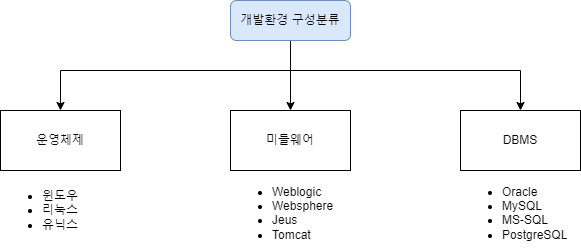

The diagram above was exported from draw.io. Its source (the exported page's mxGraphModel, read from the mxfile embedded in the PNG):
<mxGraphModel dx="1434" dy="780" grid="1" gridSize="10" guides="1" tooltips="1" connect="1" arrows="1" fold="1" page="1" pageScale="1" pageWidth="1169" pageHeight="827" math="0" shadow="0">
  <root>
    <mxCell id="0" />
    <mxCell id="1" parent="0" />
    <mxCell id="3NIHtzldpK2cJXB9VdyW-5" style="edgeStyle=orthogonalEdgeStyle;rounded=0;orthogonalLoop=1;jettySize=auto;html=1;entryX=0.5;entryY=0;entryDx=0;entryDy=0;" edge="1" parent="1" source="3NIHtzldpK2cJXB9VdyW-1" target="3NIHtzldpK2cJXB9VdyW-2">
      <mxGeometry relative="1" as="geometry">
        <Array as="points">
          <mxPoint x="570" y="230" />
          <mxPoint x="340" y="230" />
        </Array>
      </mxGeometry>
    </mxCell>
    <mxCell id="3NIHtzldpK2cJXB9VdyW-6" style="edgeStyle=orthogonalEdgeStyle;rounded=0;orthogonalLoop=1;jettySize=auto;html=1;entryX=0.5;entryY=0;entryDx=0;entryDy=0;" edge="1" parent="1" source="3NIHtzldpK2cJXB9VdyW-1" target="3NIHtzldpK2cJXB9VdyW-3">
      <mxGeometry relative="1" as="geometry" />
    </mxCell>
    <mxCell id="3NIHtzldpK2cJXB9VdyW-7" style="edgeStyle=orthogonalEdgeStyle;rounded=0;orthogonalLoop=1;jettySize=auto;html=1;entryX=0.5;entryY=0;entryDx=0;entryDy=0;" edge="1" parent="1" source="3NIHtzldpK2cJXB9VdyW-1" target="3NIHtzldpK2cJXB9VdyW-4">
      <mxGeometry relative="1" as="geometry">
        <Array as="points">
          <mxPoint x="570" y="230" />
          <mxPoint x="800" y="230" />
        </Array>
      </mxGeometry>
    </mxCell>
    <mxCell id="3NIHtzldpK2cJXB9VdyW-1" value="개발환경 구성분류" style="rounded=1;whiteSpace=wrap;html=1;fillColor=#dae8fc;strokeColor=#6c8ebf;" vertex="1" parent="1">
      <mxGeometry x="510" y="160" width="120" height="40" as="geometry" />
    </mxCell>
    <mxCell id="3NIHtzldpK2cJXB9VdyW-2" value="운영체제" style="rounded=0;whiteSpace=wrap;html=1;" vertex="1" parent="1">
      <mxGeometry x="280" y="270" width="120" height="60" as="geometry" />
    </mxCell>
    <mxCell id="3NIHtzldpK2cJXB9VdyW-3" value="미들웨어" style="rounded=0;whiteSpace=wrap;html=1;" vertex="1" parent="1">
      <mxGeometry x="510" y="270" width="120" height="60" as="geometry" />
    </mxCell>
    <mxCell id="3NIHtzldpK2cJXB9VdyW-4" value="DBMS" style="rounded=0;whiteSpace=wrap;html=1;" vertex="1" parent="1">
      <mxGeometry x="740" y="270" width="120" height="60" as="geometry" />
    </mxCell>
    <mxCell id="3NIHtzldpK2cJXB9VdyW-9" value="&lt;ul&gt;&lt;li&gt;윈도우&lt;/li&gt;&lt;li&gt;리눅스&lt;/li&gt;&lt;li&gt;유닉스&lt;/li&gt;&lt;/ul&gt;" style="text;strokeColor=none;fillColor=none;html=1;whiteSpace=wrap;verticalAlign=middle;overflow=hidden;" vertex="1" parent="1">
      <mxGeometry x="280" y="330" width="100" height="80" as="geometry" />
    </mxCell>
    <mxCell id="3NIHtzldpK2cJXB9VdyW-10" value="&lt;ul&gt;&lt;li&gt;Weblogic&lt;/li&gt;&lt;li&gt;Websphere&lt;/li&gt;&lt;li&gt;Jeus&lt;/li&gt;&lt;li&gt;Tomcat&lt;/li&gt;&lt;/ul&gt;" style="text;strokeColor=none;fillColor=none;html=1;whiteSpace=wrap;verticalAlign=middle;overflow=hidden;" vertex="1" parent="1">
      <mxGeometry x="510" y="330" width="120" height="80" as="geometry" />
    </mxCell>
    <mxCell id="3NIHtzldpK2cJXB9VdyW-11" value="&lt;ul&gt;&lt;li&gt;Oracle&lt;/li&gt;&lt;li&gt;MySQL&lt;/li&gt;&lt;li&gt;MS-SQL&lt;/li&gt;&lt;li&gt;PostgreSQL&lt;/li&gt;&lt;/ul&gt;" style="text;strokeColor=none;fillColor=none;html=1;whiteSpace=wrap;verticalAlign=middle;overflow=hidden;" vertex="1" parent="1">
      <mxGeometry x="740" y="330" width="120" height="80" as="geometry" />
    </mxCell>
  </root>
</mxGraphModel>